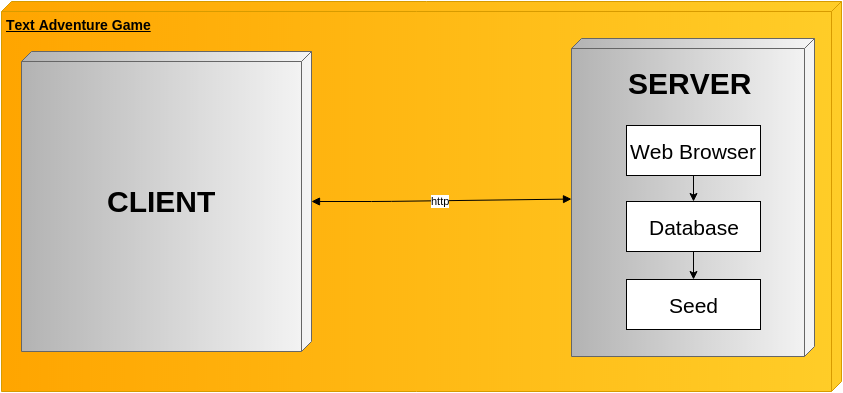

The diagram above was exported from draw.io. Its source (the exported page's mxGraphModel, read from the mxfile embedded in the PNG):
<mxGraphModel dx="1275" dy="675" grid="0" gridSize="10" guides="1" tooltips="1" connect="1" arrows="1" fold="1" page="0" pageScale="1" pageWidth="1169" pageHeight="826" background="none" math="0" shadow="0">
  <root>
    <mxCell id="0" />
    <mxCell id="1" parent="0" />
    <mxCell id="2" value="Text Adventure Game" style="verticalAlign=top;align=left;spacingTop=8;spacingLeft=2;spacingRight=12;shape=cube;size=10;direction=south;fontStyle=5;strokeWidth=1;fontColor=#000000;fontSize=14;html=1;plain-orange" vertex="1" parent="1">
      <mxGeometry x="20" y="20" width="840" height="390" as="geometry" />
    </mxCell>
    <mxCell id="3" value="" style="verticalAlign=top;align=left;spacingTop=8;spacingLeft=2;spacingRight=12;shape=cube;size=10;direction=south;fontStyle=5;strokeWidth=1;fontColor=#000000;fontSize=14;html=1;plain-gray" vertex="1" parent="1">
      <mxGeometry x="40" y="70" width="290" height="300" as="geometry" />
    </mxCell>
    <mxCell id="4" value="" style="verticalAlign=top;align=left;spacingTop=8;spacingLeft=2;spacingRight=12;shape=cube;size=10;direction=south;fontStyle=5;strokeWidth=1;fontColor=#000000;fontSize=14;html=1;plain-gray" vertex="1" parent="1">
      <mxGeometry x="590" y="57" width="243" height="318" as="geometry" />
    </mxCell>
    <mxCell id="5" value="http" style="edgeStyle=none;startArrow=block;startFill=1;endArrow=block;endFill=1;fillColor=#4F5B70;strokeColor=#000000;strokeWidth=1;fontColor=#000000;html=1;" edge="1" source="3" target="4" parent="1">
      <mxGeometry x="330" y="217.56019261637243" width="100" height="100" as="geometry">
        <mxPoint x="340" y="194.87113402061857" as="sourcePoint" />
        <mxPoint x="600" y="131.8814432989691" as="targetPoint" />
        <Array as="points">
          <mxPoint x="400" y="220" />
        </Array>
      </mxGeometry>
    </mxCell>
    <mxCell id="6" value="CLIENT" style="text;html=1;resizable=0;points=[];autosize=1;align=left;verticalAlign=top;spacingTop=-4;fontSize=30;strokeWidth=8;fontStyle=1" vertex="1" parent="1">
      <mxGeometry x="124" y="200" width="70" height="20" as="geometry" />
    </mxCell>
    <mxCell id="7" value="SERVER" style="text;html=1;resizable=0;points=[];autosize=1;align=left;verticalAlign=top;spacingTop=-4;fontSize=30;strokeWidth=8;fontStyle=1" vertex="1" parent="1">
      <mxGeometry x="645" y="82" width="134" height="36" as="geometry" />
    </mxCell>
    <mxCell id="8" style="edgeStyle=orthogonalEdgeStyle;rounded=0;html=1;exitX=0.5;exitY=1;jettySize=auto;orthogonalLoop=1;fontSize=21;" edge="1" source="9" target="11" parent="1">
      <mxGeometry x="712" y="194" as="geometry" />
    </mxCell>
    <mxCell id="9" value="Web Browser" style="html=1;strokeWidth=1;fontSize=21;fillColor=#ffffff;strokeColor=#000000;" vertex="1" parent="1">
      <mxGeometry x="645" y="144" width="134" height="50" as="geometry" />
    </mxCell>
    <mxCell id="10" style="edgeStyle=orthogonalEdgeStyle;rounded=0;html=1;exitX=0.5;exitY=1;jettySize=auto;orthogonalLoop=1;fontSize=21;" edge="1" source="11" target="12" parent="1">
      <mxGeometry x="712" y="270" as="geometry" />
    </mxCell>
    <mxCell id="11" value="Database" style="html=1;strokeWidth=1;fontSize=21;" vertex="1" parent="1">
      <mxGeometry x="645" y="220" width="134" height="50" as="geometry" />
    </mxCell>
    <mxCell id="12" value="Seed" style="html=1;strokeWidth=1;fontSize=21;" vertex="1" parent="1">
      <mxGeometry x="645" y="298" width="134" height="50" as="geometry" />
    </mxCell>
  </root>
</mxGraphModel>